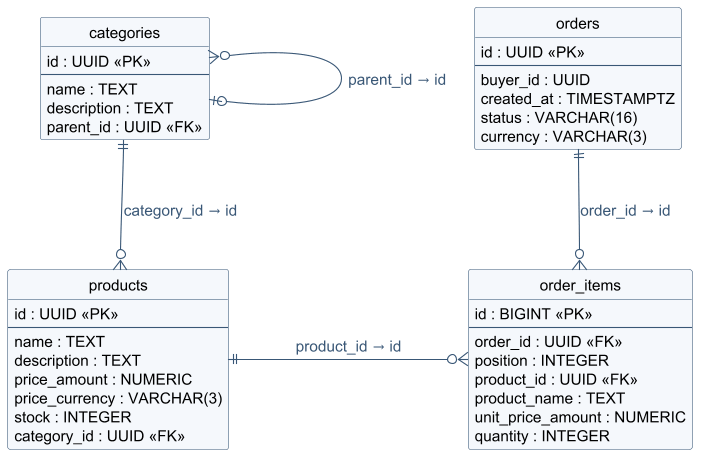

The diagram above was rendered by PlantUML. Its source (embedded in the PNG):
@startuml

top to bottom direction
skinparam nodesep 120
skinparam ranksep 90
skinparam ArrowFontSize 12
skinparam ArrowFontColor #395776
skinparam defaultFontSize 14
hide circle
skinparam backgroundColor white
skinparam shadowing false
skinparam linetype polyline
skinparam classAttributeIconSize 0
skinparam classBackgroundColor #F5F8FC
skinparam classBorderColor #395776
skinparam ArrowColor #395776
hide methods

entity categories {
  id : UUID <<PK>>
  --
  name : TEXT
  description : TEXT
  parent_id : UUID <<FK>>
}

entity products {
  id : UUID <<PK>>
  --
  name : TEXT
  description : TEXT
  price_amount : NUMERIC
  price_currency : VARCHAR(3)
  stock : INTEGER
  category_id : UUID <<FK>>
}

entity orders {
  id : UUID <<PK>>
  --
  buyer_id : UUID
  created_at : TIMESTAMPTZ
  status : VARCHAR(16)
  currency : VARCHAR(3)
}

entity order_items {
  id : BIGINT <<PK>>
  --
  order_id : UUID <<FK>>
  position : INTEGER
  product_id : UUID <<FK>>
  product_name : TEXT
  unit_price_amount : NUMERIC
  quantity : INTEGER
}

categories |o-left-o{ categories : parent_id → id
categories ||-down-o{ products : category_id → id
orders ||-down-o{ order_items : order_id → id
products ||-right-o{ order_items : product_id → id

categories -[hidden]right- orders

@enduml